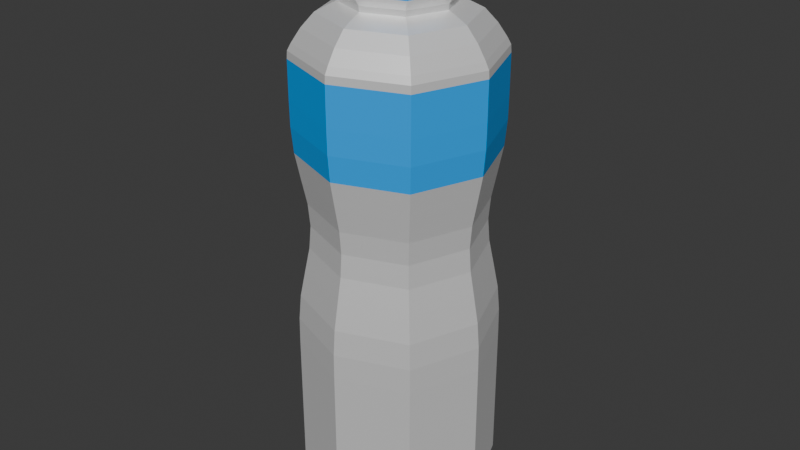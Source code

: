 # Source: bottle.blend  (saved by Blender 4.0.36; exported with 4.5.12 LTS)
import bpy
from mathutils import Matrix  # noqa: F401  (used for matrix-valued properties, if any)

bpy.ops.wm.read_factory_settings(use_empty=True)
scene = bpy.context.scene
scene.name = 'Scene'

# ---- collections
col_collection = bpy.data.collections.new('Collection'); scene.collection.children.link(col_collection)

# ---- materials (node trees are filled in below, after node groups)
mat_bottle_base = bpy.data.materials.new('Bottle Base')
mat_bottle_base.use_transparent_shadow = False
mat_bottle__cup = bpy.data.materials.new('Bottle  Cup')
mat_bottle__cup.use_transparent_shadow = False

# ---- material node trees
mat_bottle_base.use_nodes = True; mat_bottle_base.node_tree.nodes.clear()
_N = mat_bottle_base.node_tree.nodes; _L = mat_bottle_base.node_tree.links
n0 = _N.new('ShaderNodeBsdfPrincipled'); n0.name = 'Principled BSDF'; n0.location = (10, 300)
n0.inputs[0].default_value = (1.0, 1.0, 1.0, 1.0)
n0.inputs[1].default_value = 0.4783
n0.inputs[2].default_value = 0.4348
n0.inputs[3].default_value = 1.0
n1 = _N.new('ShaderNodeOutputMaterial'); n1.name = 'Material Output'; n1.location = (300, 300)
_L.new(n0.outputs[0], n1.inputs[0])
n1.is_active_output = True
mat_bottle__cup.use_nodes = True; mat_bottle__cup.node_tree.nodes.clear()
_N = mat_bottle__cup.node_tree.nodes; _L = mat_bottle__cup.node_tree.links
n0 = _N.new('ShaderNodeBsdfPrincipled'); n0.name = 'Principled BSDF'; n0.location = (10, 300)
n0.inputs[0].default_value = (0.0, 0.3913, 1.0, 1.0)
n0.inputs[3].default_value = 1.45
n1 = _N.new('ShaderNodeOutputMaterial'); n1.name = 'Material Output'; n1.location = (300, 300)
_L.new(n0.outputs[0], n1.inputs[0])
n1.is_active_output = True

# ---- world
world_world = bpy.data.worlds.new('World'); scene.world = world_world
world_world.use_nodes = True; world_world.node_tree.nodes.clear()
_N = world_world.node_tree.nodes; _L = world_world.node_tree.links
n0 = _N.new('ShaderNodeOutputWorld'); n0.name = 'World Output'; n0.location = (300, 300)
n1 = _N.new('ShaderNodeBackground'); n1.name = 'Background'; n1.location = (10, 300)
n1.inputs[0].default_value = (0.05088, 0.05088, 0.05088, 1.0)
_L.new(n1.outputs[0], n0.inputs[0])
n0.is_active_output = True
world_world.color = (0.05088, 0.05088, 0.05088)
world_world.use_sun_shadow = False
world_world.sun_shadow_jitter_overblur = 0.0

# ---- meshes
me_cube_001 = bpy.data.meshes.new('Cube.001')
me_cube_001.from_pydata([(-0.5, -0.5, -2.18), (-0.6667, -0.6667, 2.167), (-0.5, 0.5, -2.18), (-0.6667, 0.6667, 2.167), (0.5, -0.5, -2.18), (0.6667, -0.6667, 2.167), (0.5, 0.5, -2.18), (0.6667, 0.6667, 2.167), (-0.6667, -0.6667, -1.967), (-0.6667, 0.6667, -1.967), (0.6667, 0.6667, -1.967), (0.6667, -0.6667, -1.967), (-0.3661, -0.3661, 2.649), (-0.3661, 0.3661, 2.649), (0.3661, 0.3661, 2.649), (0.3661, -0.3661, 2.649), (-0.4983, -0.4983, 2.559), (-0.4983, 0.4983, 2.559), (0.4983, 0.4983, 2.559), (0.4983, -0.4983, 2.559), (-0.3943, -0.3943, 2.755), (-0.3943, 0.3943, 2.755), (0.3943, 0.3943, 2.755), (0.3943, -0.3943, 2.755), (-0.3066, -0.3066, 3.372), (-0.3066, 0.3066, 3.372), (0.3066, 0.3066, 3.372), (0.3066, -0.3066, 3.372), (0.4088, 0.4088, 3.273), (0.4088, -0.4088, 3.273), (-0.4088, -0.4088, 3.273), (-0.4088, 0.4088, 3.273), (0.4088, -0.4088, 2.88), (-0.4088, 0.4088, 2.88), (0.4088, 0.4088, 2.88), (-0.4088, -0.4088, 2.88), (-0.6389, 0.6389, 2.303), (0.6389, 0.6389, 2.303), (0.6389, -0.6389, 2.303), (-0.6389, -0.6389, 2.303), (-0.6667, -0.6667, 1.795), (-0.6667, -0.6667, -1.555), (-0.6494, -0.6494, 1.315), (-0.5803, -0.5803, 0.8223), (-0.5803, -0.5803, 0.379), (-0.6494, -0.6494, -0.1141), (-0.6667, -0.6667, -0.601), (-0.6667, -0.6667, -1.082), (-0.6667, 0.6667, -1.555), (-0.6667, 0.6667, 1.795), (-0.6667, 0.6667, -1.082), (-0.6667, 0.6667, -0.601), (-0.6494, 0.6494, -0.1141), (-0.5803, 0.5803, 0.379), (-0.5803, 0.5803, 0.8223), (-0.6494, 0.6494, 1.315), (0.6667, 0.6667, -1.555), (0.6667, 0.6667, 1.795), (0.6667, 0.6667, -1.082), (0.6667, 0.6667, -0.601), (0.6494, 0.6494, -0.1141), (0.5803, 0.5803, 0.379), (0.5803, 0.5803, 0.8223), (0.6494, 0.6494, 1.315), (0.6667, -0.6667, -1.555), (0.6667, -0.6667, 1.795), (0.6667, -0.6667, -1.082), (0.6667, -0.6667, -0.601), (0.6494, -0.6494, -0.1141), (0.5803, -0.5803, 0.379), (0.5803, -0.5803, 0.8223), (0.6494, -0.6494, 1.315), (-0.6096, -9.313e-10, -2.193), (-0.9167, 0.0, 2.167), (-0.6381, 0.6381, -2.108), (1.863e-09, 0.6096, -2.193), (-2.375e-08, 0.9167, 2.167), (0.6381, 0.6381, -2.108), (0.6096, -1.863e-09, -2.193), (0.9167, 2.375e-08, 2.167), (0.6381, -0.6381, -2.108), (-3.725e-09, -0.6096, -2.193), (0.0, -0.9167, 2.167), (-0.6381, -0.6381, -2.108), (0.0, -0.9167, -1.967), (0.9167, 2.375e-08, -1.967), (0.0, 0.9167, -1.967), (-0.9167, 0.0, -1.967), (-0.6852, -9.313e-10, 2.559), (-3.725e-09, 0.6852, 2.559), (0.6852, 3.725e-09, 2.559), (0.0, -0.6852, 2.559), (-0.5798, 0.5798, 2.431), (0.6632, 0.6632, 2.238), (0.6632, -0.6632, 2.238), (-0.5798, -0.5798, 2.431), (-0.5034, 0.0, 2.649), (-1.863e-09, 0.5034, 2.649), (0.5034, -6.054e-09, 2.649), (0.0, -0.5034, 2.649), (-0.4164, -0.4164, 2.618), (-0.4164, 0.4164, 2.618), (0.4164, 0.4164, 2.618), (0.4164, -0.4164, 2.618), (-0.5422, 9.779e-09, 2.755), (9.779e-09, 0.5422, 2.755), (0.5422, -9.779e-09, 2.755), (-9.779e-09, -0.5422, 2.755), (0.369, 0.369, 2.702), (0.369, -0.369, 2.702), (-0.369, -0.369, 2.702), (-0.369, 0.369, 2.702), (-0.3738, -2.328e-09, 3.372), (9.313e-10, 0.3738, 3.372), (0.3738, 4.657e-10, 3.372), (1.397e-09, -0.3738, 3.372), (0.3913, 0.3913, 3.359), (0.407, -0.407, 2.791), (-0.3913, -0.3913, 3.359), (-0.407, 0.407, 2.791), (0.4088, 0.4088, 3.077), (0.3913, -0.3913, 3.359), (-0.4088, -0.4088, 3.077), (-0.3913, 0.3913, 3.359), (3.725e-09, 0.5621, 3.273), (-3.725e-09, -0.5621, 3.273), (-0.5621, 0.0, 3.273), (0.5621, 0.0, 3.273), (0.4088, -0.4088, 3.077), (-0.4088, 0.4088, 3.077), (0.407, 0.407, 2.791), (-0.407, -0.407, 2.791), (0.5621, 5.122e-09, 2.88), (-0.5621, -5.122e-09, 2.88), (5.122e-09, -0.5621, 2.88), (-5.122e-09, 0.5621, 2.88), (-0.6632, 0.6632, 2.238), (0.5798, 0.5798, 2.431), (0.5798, -0.5798, 2.431), (-0.6632, -0.6632, 2.238), (-1.49e-08, -0.8785, 2.303), (-0.8785, 9.313e-10, 2.303), (0.8785, 0.0, 2.303), (0.0, 0.8785, 2.303), (0.6645, -0.6645, 1.56), (0.0, -0.9167, 1.795), (-0.6645, -0.6645, 1.56), (0.0, -0.8929, 1.315), (0.6149, -0.6149, 1.064), (-0.6149, -0.6149, 1.064), (0.0, -0.798, 0.8223), (0.5674, -0.5674, 0.6006), (-0.5674, -0.5674, 0.6006), (-2.794e-09, -0.798, 0.379), (0.6149, -0.6149, 0.1371), (-0.6149, -0.6149, 0.1371), (0.0, -0.8929, -0.1141), (0.6645, -0.6645, -0.3599), (-0.6645, -0.6645, -0.3599), (0.0, -0.9167, -0.601), (0.6667, -0.6667, -0.8413), (-0.6667, -0.6667, -0.8413), (0.0, -0.9167, -1.082), (0.6667, -0.6667, -1.321), (-0.6667, -0.6667, -1.321), (0.0, -0.9167, -1.555), (0.6645, 0.6645, 1.56), (0.9167, 2.375e-08, 1.795), (0.8929, 2.794e-09, 1.315), (0.6149, 0.6149, 1.064), (0.798, 1.024e-08, 0.8223), (0.5674, 0.5674, 0.6006), (0.798, 8.848e-09, 0.379), (0.6149, 0.6149, 0.1371), (0.8929, 8.848e-09, -0.1141), (0.6645, 0.6645, -0.3599), (0.9167, 8.848e-09, -0.601), (0.6667, 0.6667, -0.8413), (0.9167, 8.848e-09, -1.082), (0.6667, 0.6667, -1.321), (0.9167, 2.375e-08, -1.555), (-0.6645, 0.6645, 1.56), (-2.375e-08, 0.9167, 1.795), (-2.794e-09, 0.8929, 1.315), (-0.6149, 0.6149, 1.064), (-1.024e-08, 0.798, 0.8223), (-0.5674, 0.5674, 0.6006), (-8.848e-09, 0.798, 0.379), (-0.6149, 0.6149, 0.1371), (-8.848e-09, 0.8929, -0.1141), (-0.6645, 0.6645, -0.3599), (-8.848e-09, 0.9167, -0.601), (-0.6667, 0.6667, -0.8413), (-8.848e-09, 0.9167, -1.082), (-0.6667, 0.6667, -1.321), (-2.375e-08, 0.9167, -1.555), (-0.9167, 0.0, 1.795), (-0.8929, 0.0, 1.315), (-0.798, 7.451e-09, 0.8223), (-0.798, 0.0, 0.379), (-0.8929, 0.0, -0.1141), (-0.9167, 0.0, -0.601), (-0.9167, 0.0, -1.082), (-0.9167, 0.0, -1.555), (0.6667, -0.6667, 2.011), (-0.6667, -0.6667, 2.011), (-0.6667, -0.6667, -1.776), (-0.6667, 0.6667, -1.776), (-0.6667, 0.6667, 2.011), (0.6667, -0.6667, -1.776), (0.6667, 0.6667, -1.776), (0.6667, 0.6667, 2.011), (0.0, -0.9167, -1.776), (0.9167, -1.688e-09, -1.776), (-0.9167, 0.0, -1.776), (4.657e-09, 1.304e-08, -2.22), (0.0, 0.7972, 2.431), (3.725e-09, -0.8781, -2.109), (0.8781, 7.451e-09, -2.109), (-7.451e-09, 0.8781, -2.109), (-0.8781, -7.451e-09, -2.109), (1.688e-09, 0.9167, -1.776), (0.9167, -1.688e-09, 2.011), (1.688e-09, 0.9167, 2.011), (-0.9167, 0.0, 2.011), (0.5074, 6.694e-09, 2.702), (0.7972, 0.0, 2.431), (-0.7972, 3.725e-09, 2.431), (-3.725e-09, -0.7972, 2.431), (-0.5725, 9.313e-10, 2.618), (0.0, 0.5725, 2.618), (0.5725, -1.863e-09, 2.618), (-1.863e-09, -0.5725, 2.618), (0.5384, -1.863e-09, 3.359), (-0.5074, -6.694e-09, 2.702), (6.694e-09, -0.5074, 2.702), (-6.694e-09, 0.5074, 2.702), (-3.26e-09, 6.519e-09, 3.372), (-0.5384, 1.863e-09, 3.359), (-4.657e-10, -0.5384, 3.359), (4.657e-10, 0.5384, 3.359), (-6.694e-09, 0.5621, 3.077), (6.694e-09, -0.5621, 3.077), (-0.5621, -6.694e-09, 3.077), (0.5621, 6.694e-09, 3.077), (0.5596, 6.694e-09, 2.791), (-0.5596, -6.694e-09, 2.791), (6.694e-09, -0.5596, 2.791), (-6.694e-09, 0.5596, 2.791), (-3.725e-09, -0.9119, 2.238), (-0.9119, 9.313e-10, 2.238), (0.9119, -5.501e-09, 2.238), (5.501e-09, 0.9119, 2.238), (0.0, -0.9137, 1.56), (0.0, -0.8454, 1.064), (-5.588e-09, -0.7802, 0.6006), (0.0, -0.8454, 0.1371), (0.0, -0.9137, -0.3599), (0.0, -0.9167, -0.8413), (0.0, -0.9167, -1.321), (0.9137, 5.937e-09, 1.56), (0.8454, 1.059e-08, 1.064), (0.7802, -4.482e-09, 0.6006), (0.8454, -9.139e-09, 0.1371), (0.9137, 5.763e-09, -0.3599), (0.9167, 5.763e-09, -0.8413), (0.9167, 5.763e-09, -1.321), (-5.937e-09, 0.9137, 1.56), (-1.059e-08, 0.8454, 1.064), (4.482e-09, 0.7802, 0.6006), (9.139e-09, 0.8454, 0.1371), (-5.763e-09, 0.9137, -0.3599), (-5.763e-09, 0.9167, -0.8413), (-5.763e-09, 0.9167, -1.321), (-0.9137, 0.0, 1.56), (-0.8454, 1.863e-09, 1.064), (-0.7802, 0.0, 0.6006), (-0.8454, 0.0, 0.1371), (-0.9137, 0.0, -0.3599), (-0.9167, 0.0, -0.8413), (-0.9167, 0.0, -1.321), (0.0, -0.9167, 2.011)], [], [(11, 209, 212, 84), (209, 64, 165, 212), (212, 165, 41, 206), (84, 212, 206, 8), (10, 210, 213, 85), (210, 56, 180, 213), (213, 180, 64, 209), (85, 213, 209, 11), (8, 206, 214, 87), (206, 41, 203, 214), (214, 203, 48, 207), (87, 214, 207, 9), (2, 75, 215, 72), (75, 6, 78, 215), (215, 78, 4, 81), (72, 215, 81, 0), (37, 143, 216, 137), (143, 36, 92, 216), (216, 92, 17, 89), (137, 216, 89, 18), (4, 80, 217, 81), (80, 11, 84, 217), (217, 84, 8, 83), (81, 217, 83, 0), (6, 77, 218, 78), (77, 10, 85, 218), (218, 85, 11, 80), (78, 218, 80, 4), (2, 74, 219, 75), (74, 9, 86, 219), (219, 86, 10, 77), (75, 219, 77, 6), (0, 83, 220, 72), (83, 8, 87, 220), (220, 87, 9, 74), (72, 220, 74, 2), (9, 207, 221, 86), (207, 48, 195, 221), (221, 195, 56, 210), (86, 221, 210, 10), (57, 211, 222, 167), (211, 7, 79, 222), (222, 79, 5, 204), (167, 222, 204, 65), (49, 208, 223, 182), (208, 3, 76, 223), (223, 76, 7, 211), (182, 223, 211, 57), (40, 205, 224, 196), (205, 1, 73, 224), (224, 73, 3, 208), (196, 224, 208, 49), (15, 98, 225, 109), (98, 14, 108, 225), (225, 108, 22, 106), (109, 225, 106, 23), (38, 142, 226, 138), (142, 37, 137, 226), (226, 137, 18, 90), (138, 226, 90, 19), (36, 141, 227, 92), (141, 39, 95, 227), (227, 95, 16, 88), (92, 227, 88, 17), (39, 140, 228, 95), (140, 38, 138, 228), (228, 138, 19, 91), (95, 228, 91, 16), (12, 96, 229, 100), (96, 13, 101, 229), (229, 101, 17, 88), (100, 229, 88, 16), (13, 97, 230, 101), (97, 14, 102, 230), (230, 102, 18, 89), (101, 230, 89, 17), (14, 98, 231, 102), (98, 15, 103, 231), (231, 103, 19, 90), (102, 231, 90, 18), (15, 99, 232, 103), (99, 12, 100, 232), (232, 100, 16, 91), (103, 232, 91, 19), (29, 127, 233, 121), (127, 28, 116, 233), (233, 116, 26, 114), (121, 233, 114, 27), (13, 96, 234, 111), (96, 12, 110, 234), (234, 110, 20, 104), (111, 234, 104, 21), (12, 99, 235, 110), (99, 15, 109, 235), (235, 109, 23, 107), (110, 235, 107, 20), (14, 97, 236, 108), (97, 13, 111, 236), (236, 111, 21, 105), (108, 236, 105, 22), (26, 113, 237, 114), (113, 25, 112, 237), (237, 112, 24, 115), (114, 237, 115, 27), (31, 126, 238, 123), (126, 30, 118, 238), (238, 118, 24, 112), (123, 238, 112, 25), (30, 125, 239, 118), (125, 29, 121, 239), (239, 121, 27, 115), (118, 239, 115, 24), (28, 124, 240, 116), (124, 31, 123, 240), (240, 123, 25, 113), (116, 240, 113, 26), (34, 135, 241, 120), (135, 33, 129, 241), (241, 129, 31, 124), (120, 241, 124, 28), (35, 134, 242, 122), (134, 32, 128, 242), (242, 128, 29, 125), (122, 242, 125, 30), (33, 133, 243, 129), (133, 35, 122, 243), (243, 122, 30, 126), (129, 243, 126, 31), (32, 132, 244, 128), (132, 34, 120, 244), (244, 120, 28, 127), (128, 244, 127, 29), (23, 106, 245, 117), (106, 22, 130, 245), (245, 130, 34, 132), (117, 245, 132, 32), (21, 104, 246, 119), (104, 20, 131, 246), (246, 131, 35, 133), (119, 246, 133, 33), (20, 107, 247, 131), (107, 23, 117, 247), (247, 117, 32, 134), (131, 247, 134, 35), (22, 105, 248, 130), (105, 21, 119, 248), (248, 119, 33, 135), (130, 248, 135, 34), (1, 82, 249, 139), (82, 5, 94, 249), (249, 94, 38, 140), (139, 249, 140, 39), (3, 73, 250, 136), (73, 1, 139, 250), (250, 139, 39, 141), (136, 250, 141, 36), (5, 79, 251, 94), (79, 7, 93, 251), (251, 93, 37, 142), (94, 251, 142, 38), (7, 76, 252, 93), (76, 3, 136, 252), (252, 136, 36, 143), (93, 252, 143, 37), (65, 145, 253, 144), (145, 40, 146, 253), (253, 146, 42, 147), (144, 253, 147, 71), (71, 147, 254, 148), (147, 42, 149, 254), (254, 149, 43, 150), (148, 254, 150, 70), (70, 150, 255, 151), (150, 43, 152, 255), (255, 152, 44, 153), (151, 255, 153, 69), (69, 153, 256, 154), (153, 44, 155, 256), (256, 155, 45, 156), (154, 256, 156, 68), (68, 156, 257, 157), (156, 45, 158, 257), (257, 158, 46, 159), (157, 257, 159, 67), (67, 159, 258, 160), (159, 46, 161, 258), (258, 161, 47, 162), (160, 258, 162, 66), (66, 162, 259, 163), (162, 47, 164, 259), (259, 164, 41, 165), (163, 259, 165, 64), (57, 167, 260, 166), (167, 65, 144, 260), (260, 144, 71, 168), (166, 260, 168, 63), (63, 168, 261, 169), (168, 71, 148, 261), (261, 148, 70, 170), (169, 261, 170, 62), (62, 170, 262, 171), (170, 70, 151, 262), (262, 151, 69, 172), (171, 262, 172, 61), (61, 172, 263, 173), (172, 69, 154, 263), (263, 154, 68, 174), (173, 263, 174, 60), (60, 174, 264, 175), (174, 68, 157, 264), (264, 157, 67, 176), (175, 264, 176, 59), (59, 176, 265, 177), (176, 67, 160, 265), (265, 160, 66, 178), (177, 265, 178, 58), (58, 178, 266, 179), (178, 66, 163, 266), (266, 163, 64, 180), (179, 266, 180, 56), (49, 182, 267, 181), (182, 57, 166, 267), (267, 166, 63, 183), (181, 267, 183, 55), (55, 183, 268, 184), (183, 63, 169, 268), (268, 169, 62, 185), (184, 268, 185, 54), (54, 185, 269, 186), (185, 62, 171, 269), (269, 171, 61, 187), (186, 269, 187, 53), (53, 187, 270, 188), (187, 61, 173, 270), (270, 173, 60, 189), (188, 270, 189, 52), (52, 189, 271, 190), (189, 60, 175, 271), (271, 175, 59, 191), (190, 271, 191, 51), (51, 191, 272, 192), (191, 59, 177, 272), (272, 177, 58, 193), (192, 272, 193, 50), (50, 193, 273, 194), (193, 58, 179, 273), (273, 179, 56, 195), (194, 273, 195, 48), (40, 196, 274, 146), (196, 49, 181, 274), (274, 181, 55, 197), (146, 274, 197, 42), (42, 197, 275, 149), (197, 55, 184, 275), (275, 184, 54, 198), (149, 275, 198, 43), (43, 198, 276, 152), (198, 54, 186, 276), (276, 186, 53, 199), (152, 276, 199, 44), (44, 199, 277, 155), (199, 53, 188, 277), (277, 188, 52, 200), (155, 277, 200, 45), (45, 200, 278, 158), (200, 52, 190, 278), (278, 190, 51, 201), (158, 278, 201, 46), (46, 201, 279, 161), (201, 51, 192, 279), (279, 192, 50, 202), (161, 279, 202, 47), (47, 202, 280, 164), (202, 50, 194, 280), (280, 194, 48, 203), (164, 280, 203, 41), (65, 204, 281, 145), (204, 5, 82, 281), (281, 82, 1, 205), (145, 281, 205, 40)])
me_cube_001.polygons.foreach_set('material_index', [0, 0, 0, 0, 0, 0, 0, 0, 0, 0, 0, 0, 0, 0, 0, 0, 0, 0, 0, 0, 0, 0, 0, 0, 0, 0, 0, 0, 0, 0, 0, 0, 0, 0, 0, 0, 0, 0, 0, 0, 2, 2, 2, 2, 2, 2, 2, 2, 2, 2, 2, 2, 0, 0, 0, 0, 0, 0, 0, 0, 0, 0, 0, 0, 0, 0, 0, 0, 0, 0, 0, 0, 0, 0, 0, 0, 0, 0, 0, 0, 0, 0, 0, 0, 2, 2, 2, 2, 0, 0, 0, 0, 0, 0, 0, 0, 0, 0, 0, 0, 2, 2, 2, 2, 2, 2, 2, 2, 2, 2, 2, 2, 2, 2, 2, 2, 2, 2, 2, 2, 2, 2, 2, 2, 2, 2, 2, 2, 2, 2, 2, 2, 0, 0, 2, 2, 0, 0, 2, 2, 0, 0, 2, 2, 0, 0, 2, 2, 0, 0, 0, 0, 0, 0, 0, 0, 0, 0, 0, 0, 0, 0, 0, 0, 2, 2, 2, 2, 0, 0, 0, 0, 0, 0, 0, 0, 0, 0, 0, 0, 0, 0, 0, 0, 0, 0, 0, 0, 0, 0, 0, 0, 2, 2, 2, 2, 0, 0, 0, 0, 0, 0, 0, 0, 0, 0, 0, 0, 0, 0, 0, 0, 0, 0, 0, 0, 0, 0, 0, 0, 2, 2, 2, 2, 0, 0, 0, 0, 0, 0, 0, 0, 0, 0, 0, 0, 0, 0, 0, 0, 0, 0, 0, 0, 0, 0, 0, 0, 2, 2, 2, 2, 0, 0, 0, 0, 0, 0, 0, 0, 0, 0, 0, 0, 0, 0, 0, 0, 0, 0, 0, 0, 0, 0, 0, 0, 2, 2, 2, 2])
_uv = me_cube_001.uv_layers.new(name='UVMap')
_uv.uv.foreach_set('vector', [0.3902, 0.75, 0.4009, 0.75, 0.4008, 0.875, 0.3901, 0.875, 0.4009, 0.75, 0.4132, 0.75, 0.4132, 0.875, 0.4008, 0.875, 0.4008, 0.875, 0.4132, 0.875, 0.4128, 1.0, 0.4006, 1.0, 0.3901, 0.875, 0.4008, 0.875, 0.4006, 1.0, 0.3884, 1.0, 0.3902, 0.5, 0.4009, 0.5, 0.4009, 0.625, 0.3902, 0.625, 0.4009, 0.5, 0.4132, 0.5, 0.4132, 0.625, 0.4009, 0.625, 0.4009, 0.625, 0.4132, 0.625, 0.4132, 0.75, 0.4009, 0.75, 0.3902, 0.625, 0.4009, 0.625, 0.4009, 0.75, 0.3902, 0.75, 0.3884, 0.0, 0.4006, 0.0, 0.4008, 0.125, 0.3901, 0.125, 0.4006, 0.0, 0.4128, 0.0, 0.4132, 0.125, 0.4008, 0.125, 0.4008, 0.125, 0.4132, 0.125, 0.4132, 0.25, 0.4009, 0.25, 0.3901, 0.125, 0.4008, 0.125, 0.4009, 0.25, 0.3902, 0.25, 0.125, 0.5, 0.25, 0.5, 0.2467, 0.625, 0.125, 0.625, 0.25, 0.5, 0.375, 0.5, 0.3421, 0.625, 0.2467, 0.625, 0.2467, 0.625, 0.3421, 0.625, 0.375, 0.75, 0.25, 0.75, 0.125, 0.625, 0.2467, 0.625, 0.25, 0.75, 0.125, 0.75, 0.625, 0.5, 0.625, 0.375, 0.625, 0.375, 0.6252, 0.5, 0.625, 0.375, 0.625, 0.25, 0.625, 0.25, 0.625, 0.375, 0.625, 0.375, 0.625, 0.25, 0.625, 0.25, 0.625, 0.375, 0.6252, 0.5, 0.625, 0.375, 0.625, 0.375, 0.625, 0.5, 0.375, 0.75, 0.3811, 0.75, 0.3819, 0.875, 0.375, 0.875, 0.3811, 0.75, 0.3902, 0.75, 0.3901, 0.875, 0.3819, 0.875, 0.3819, 0.875, 0.3901, 0.875, 0.3884, 1.0, 0.3817, 1.0, 0.375, 0.875, 0.3819, 0.875, 0.3817, 1.0, 0.375, 1.0, 0.375, 0.5, 0.3811, 0.5, 0.3786, 0.625, 0.3421, 0.625, 0.3811, 0.5, 0.3902, 0.5, 0.3902, 0.625, 0.3786, 0.625, 0.3786, 0.625, 0.3902, 0.625, 0.3902, 0.75, 0.3811, 0.75, 0.3421, 0.625, 0.3786, 0.625, 0.3811, 0.75, 0.375, 0.75, 0.375, 0.25, 0.3819, 0.25, 0.3819, 0.375, 0.375, 0.375, 0.3819, 0.25, 0.3902, 0.25, 0.3902, 0.375, 0.3819, 0.375, 0.3819, 0.375, 0.3902, 0.375, 0.3902, 0.5, 0.3811, 0.5, 0.375, 0.375, 0.3819, 0.375, 0.3811, 0.5, 0.375, 0.5, 0.375, 0.0, 0.3817, 0.0, 0.3819, 0.125, 0.375, 0.125, 0.3817, 0.0, 0.3884, 0.0, 0.3901, 0.125, 0.3819, 0.125, 0.3819, 0.125, 0.3901, 0.125, 0.3902, 0.25, 0.3819, 0.25, 0.375, 0.125, 0.3819, 0.125, 0.3819, 0.25, 0.375, 0.25, 0.3902, 0.25, 0.4009, 0.25, 0.4009, 0.375, 0.3902, 0.375, 0.4009, 0.25, 0.4132, 0.25, 0.4132, 0.375, 0.4009, 0.375, 0.4009, 0.375, 0.4132, 0.375, 0.4132, 0.5, 0.4009, 0.5, 0.3902, 0.375, 0.4009, 0.375, 0.4009, 0.5, 0.3902, 0.5, 0.6002, 0.5, 0.6122, 0.5, 0.6122, 0.625, 0.6002, 0.625, 0.6122, 0.5, 0.6209, 0.5, 0.6209, 0.625, 0.6122, 0.625, 0.6122, 0.625, 0.6209, 0.625, 0.6209, 0.75, 0.6122, 0.75, 0.6002, 0.625, 0.6122, 0.625, 0.6122, 0.75, 0.6002, 0.75, 0.6002, 0.25, 0.6122, 0.25, 0.6122, 0.375, 0.6002, 0.375, 0.6122, 0.25, 0.6209, 0.25, 0.6209, 0.375, 0.6122, 0.375, 0.6122, 0.375, 0.6209, 0.375, 0.6209, 0.5, 0.6122, 0.5, 0.6002, 0.375, 0.6122, 0.375, 0.6122, 0.5, 0.6002, 0.5, 0.6006, 0.0, 0.6128, 0.0, 0.6123, 0.125, 0.6002, 0.125, 0.6128, 0.0, 0.625, 0.0, 0.6213, 0.125, 0.6123, 0.125, 0.6123, 0.125, 0.6213, 0.125, 0.6209, 0.25, 0.6122, 0.25, 0.6002, 0.125, 0.6123, 0.125, 0.6122, 0.25, 0.6002, 0.25, 0.7026, 0.6724, 0.6848, 0.625, 0.6934, 0.625, 0.7089, 0.6661, 0.6848, 0.625, 0.7026, 0.5776, 0.7089, 0.5839, 0.6934, 0.625, 0.6934, 0.625, 0.7089, 0.5839, 0.7098, 0.5848, 0.6947, 0.625, 0.7089, 0.6661, 0.6934, 0.625, 0.6947, 0.625, 0.7098, 0.6652, 0.625, 0.75, 0.625, 0.625, 0.6259, 0.625, 0.6252, 0.75, 0.625, 0.625, 0.625, 0.5, 0.6252, 0.5, 0.6259, 0.625, 0.6259, 0.625, 0.6252, 0.5, 0.625, 0.5, 0.6353, 0.625, 0.6252, 0.75, 0.6259, 0.625, 0.6353, 0.625, 0.625, 0.75, 0.625, 0.25, 0.625, 0.125, 0.625, 0.125, 0.625, 0.25, 0.625, 0.125, 0.625, 0.0, 0.625, 0.0, 0.625, 0.125, 0.625, 0.125, 0.625, 0.0, 0.625, 0.0, 0.625, 0.125, 0.625, 0.25, 0.625, 0.125, 0.625, 0.125, 0.625, 0.25, 0.625, 1.0, 0.625, 0.875, 0.625, 0.875, 0.625, 1.0, 0.625, 0.875, 0.625, 0.75, 0.6252, 0.75, 0.625, 0.875, 0.625, 0.875, 0.6252, 0.75, 0.625, 0.75, 0.625, 0.875, 0.625, 1.0, 0.625, 0.875, 0.625, 0.875, 0.625, 1.0, 0.7974, 0.6724, 0.8152, 0.625, 0.8379, 0.625, 0.8162, 0.6912, 0.8152, 0.625, 0.7974, 0.5776, 0.8162, 0.5588, 0.8379, 0.625, 0.8379, 0.625, 0.8162, 0.5588, 0.875, 0.5, 0.875, 0.625, 0.8162, 0.6912, 0.8379, 0.625, 0.875, 0.625, 0.875, 0.75, 0.7974, 0.5776, 0.75, 0.5598, 0.75, 0.5371, 0.8162, 0.5588, 0.75, 0.5598, 0.7026, 0.5776, 0.6841, 0.5588, 0.75, 0.5371, 0.75, 0.5371, 0.6841, 0.5588, 0.625, 0.5, 0.75, 0.5, 0.8162, 0.5588, 0.75, 0.5371, 0.75, 0.5, 0.875, 0.5, 0.7026, 0.5776, 0.6848, 0.625, 0.663, 0.625, 0.6841, 0.5588, 0.6848, 0.625, 0.7026, 0.6724, 0.6841, 0.6912, 0.663, 0.625, 0.663, 0.625, 0.6841, 0.6912, 0.625, 0.75, 0.6353, 0.625, 0.6841, 0.5588, 0.663, 0.625, 0.6353, 0.625, 0.625, 0.5, 0.7026, 0.6724, 0.75, 0.6902, 0.75, 0.7129, 0.6841, 0.6912, 0.75, 0.6902, 0.7974, 0.6724, 0.8162, 0.6912, 0.75, 0.7129, 0.75, 0.7129, 0.8162, 0.6912, 0.875, 0.75, 0.75, 0.75, 0.6841, 0.6912, 0.75, 0.7129, 0.75, 0.75, 0.625, 0.75, 0.7098, 0.6652, 0.6947, 0.625, 0.697, 0.625, 0.7115, 0.6635, 0.6947, 0.625, 0.7098, 0.5848, 0.7115, 0.5865, 0.697, 0.625, 0.697, 0.625, 0.7115, 0.5865, 0.7198, 0.5948, 0.7132, 0.625, 0.7115, 0.6635, 0.697, 0.625, 0.7132, 0.625, 0.7198, 0.6552, 0.7974, 0.5776, 0.8152, 0.625, 0.8066, 0.625, 0.7911, 0.5839, 0.8152, 0.625, 0.7974, 0.6724, 0.7911, 0.6661, 0.8066, 0.625, 0.8066, 0.625, 0.7911, 0.6661, 0.7902, 0.6652, 0.8053, 0.625, 0.7911, 0.5839, 0.8066, 0.625, 0.8053, 0.625, 0.7902, 0.5848, 0.7974, 0.6724, 0.75, 0.6902, 0.75, 0.6816, 0.7911, 0.6661, 0.75, 0.6902, 0.7026, 0.6724, 0.7089, 0.6661, 0.75, 0.6816, 0.75, 0.6816, 0.7089, 0.6661, 0.7098, 0.6652, 0.75, 0.6803, 0.7911, 0.6661, 0.75, 0.6816, 0.75, 0.6803, 0.7902, 0.6652, 0.7026, 0.5776, 0.75, 0.5598, 0.75, 0.5684, 0.7089, 0.5839, 0.75, 0.5598, 0.7974, 0.5776, 0.7911, 0.5839, 0.75, 0.5684, 0.75, 0.5684, 0.7911, 0.5839, 0.7902, 0.5848, 0.75, 0.5697, 0.7089, 0.5839, 0.75, 0.5684, 0.75, 0.5697, 0.7098, 0.5848, 0.7198, 0.5948, 0.75, 0.5882, 0.75, 0.625, 0.7132, 0.625, 0.75, 0.5882, 0.7802, 0.5948, 0.7868, 0.625, 0.75, 0.625, 0.75, 0.625, 0.7868, 0.625, 0.7802, 0.6552, 0.75, 0.6618, 0.7132, 0.625, 0.75, 0.625, 0.75, 0.6618, 0.7198, 0.6552, 0.7902, 0.5848, 0.8053, 0.625, 0.803, 0.625, 0.7885, 0.5865, 0.8053, 0.625, 0.7902, 0.6652, 0.7885, 0.6635, 0.803, 0.625, 0.803, 0.625, 0.7885, 0.6635, 0.7802, 0.6552, 0.7868, 0.625, 0.7885, 0.5865, 0.803, 0.625, 0.7868, 0.625, 0.7802, 0.5948, 0.7902, 0.6652, 0.75, 0.6803, 0.75, 0.678, 0.7885, 0.6635, 0.75, 0.6803, 0.7098, 0.6652, 0.7115, 0.6635, 0.75, 0.678, 0.75, 0.678, 0.7115, 0.6635, 0.7198, 0.6552, 0.75, 0.6618, 0.7885, 0.6635, 0.75, 0.678, 0.75, 0.6618, 0.7802, 0.6552, 0.7098, 0.5848, 0.75, 0.5697, 0.75, 0.572, 0.7115, 0.5865, 0.75, 0.5697, 0.7902, 0.5848, 0.7885, 0.5865, 0.75, 0.572, 0.75, 0.572, 0.7885, 0.5865, 0.7802, 0.5948, 0.75, 0.5882, 0.7115, 0.5865, 0.75, 0.572, 0.75, 0.5882, 0.7198, 0.5948, 0.7098, 0.5848, 0.75, 0.5697, 0.75, 0.5697, 0.7098, 0.5848, 0.75, 0.5697, 0.7902, 0.5848, 0.7902, 0.5848, 0.75, 0.5697, 0.75, 0.5697, 0.7902, 0.5848, 0.7902, 0.5848, 0.75, 0.5697, 0.7098, 0.5848, 0.75, 0.5697, 0.75, 0.5697, 0.7098, 0.5848, 0.7902, 0.6652, 0.75, 0.6803, 0.75, 0.6803, 0.7902, 0.6652, 0.75, 0.6803, 0.7098, 0.6652, 0.7098, 0.6652, 0.75, 0.6803, 0.75, 0.6803, 0.7098, 0.6652, 0.7098, 0.6652, 0.75, 0.6803, 0.7902, 0.6652, 0.75, 0.6803, 0.75, 0.6803, 0.7902, 0.6652, 0.7902, 0.5848, 0.8053, 0.625, 0.8053, 0.625, 0.7902, 0.5848, 0.8053, 0.625, 0.7902, 0.6652, 0.7902, 0.6652, 0.8053, 0.625, 0.8053, 0.625, 0.7902, 0.6652, 0.7902, 0.6652, 0.8053, 0.625, 0.7902, 0.5848, 0.8053, 0.625, 0.8053, 0.625, 0.7902, 0.5848, 0.7098, 0.6652, 0.6947, 0.625, 0.6947, 0.625, 0.7098, 0.6652, 0.6947, 0.625, 0.7098, 0.5848, 0.7098, 0.5848, 0.6947, 0.625, 0.6947, 0.625, 0.7098, 0.5848, 0.7098, 0.5848, 0.6947, 0.625, 0.7098, 0.6652, 0.6947, 0.625, 0.6947, 0.625, 0.7098, 0.6652, 0.7098, 0.6652, 0.6947, 0.625, 0.6947, 0.625, 0.7098, 0.6652, 0.6947, 0.625, 0.7098, 0.5848, 0.7098, 0.5848, 0.6947, 0.625, 0.6947, 0.625, 0.7098, 0.5848, 0.7098, 0.5848, 0.6947, 0.625, 0.7098, 0.6652, 0.6947, 0.625, 0.6947, 0.625, 0.7098, 0.6652, 0.7902, 0.5848, 0.8053, 0.625, 0.8053, 0.625, 0.7902, 0.5848, 0.8053, 0.625, 0.7902, 0.6652, 0.7902, 0.6652, 0.8053, 0.625, 0.8053, 0.625, 0.7902, 0.6652, 0.7902, 0.6652, 0.8053, 0.625, 0.7902, 0.5848, 0.8053, 0.625, 0.8053, 0.625, 0.7902, 0.5848, 0.7902, 0.6652, 0.75, 0.6803, 0.75, 0.6803, 0.7902, 0.6652, 0.75, 0.6803, 0.7098, 0.6652, 0.7098, 0.6652, 0.75, 0.6803, 0.75, 0.6803, 0.7098, 0.6652, 0.7098, 0.6652, 0.75, 0.6803, 0.7902, 0.6652, 0.75, 0.6803, 0.75, 0.6803, 0.7902, 0.6652, 0.7098, 0.5848, 0.75, 0.5697, 0.75, 0.5697, 0.7098, 0.5848, 0.75, 0.5697, 0.7902, 0.5848, 0.7902, 0.5848, 0.75, 0.5697, 0.75, 0.5697, 0.7902, 0.5848, 0.7902, 0.5848, 0.75, 0.5697, 0.7098, 0.5848, 0.75, 0.5697, 0.75, 0.5697, 0.7098, 0.5848, 0.625, 1.0, 0.6213, 0.875, 0.6246, 0.875, 0.625, 1.0, 0.6213, 0.875, 0.6209, 0.75, 0.6245, 0.75, 0.6246, 0.875, 0.6246, 0.875, 0.6245, 0.75, 0.625, 0.75, 0.625, 0.875, 0.625, 1.0, 0.6246, 0.875, 0.625, 0.875, 0.625, 1.0, 0.6209, 0.25, 0.6213, 0.125, 0.6246, 0.125, 0.6245, 0.25, 0.6213, 0.125, 0.625, 0.0, 0.625, 0.0, 0.6246, 0.125, 0.6246, 0.125, 0.625, 0.0, 0.625, 0.0, 0.625, 0.125, 0.6245, 0.25, 0.6246, 0.125, 0.625, 0.125, 0.625, 0.25, 0.6209, 0.75, 0.6209, 0.625, 0.6245, 0.625, 0.6245, 0.75, 0.6209, 0.625, 0.6209, 0.5, 0.6245, 0.5, 0.6245, 0.625, 0.6245, 0.625, 0.6245, 0.5, 0.625, 0.5, 0.625, 0.625, 0.6245, 0.75, 0.6245, 0.625, 0.625, 0.625, 0.625, 0.75, 0.6209, 0.5, 0.6209, 0.375, 0.6245, 0.375, 0.6245, 0.5, 0.6209, 0.375, 0.6209, 0.25, 0.6245, 0.25, 0.6245, 0.375, 0.6245, 0.375, 0.6245, 0.25, 0.625, 0.25, 0.625, 0.375, 0.6245, 0.5, 0.6245, 0.375, 0.625, 0.375, 0.625, 0.5, 0.6002, 0.75, 0.6002, 0.875, 0.5871, 0.875, 0.5871, 0.75, 0.6002, 0.875, 0.6006, 1.0, 0.5872, 1.0, 0.5871, 0.875, 0.5871, 0.875, 0.5872, 1.0, 0.5738, 1.0, 0.5738, 0.875, 0.5871, 0.75, 0.5871, 0.875, 0.5738, 0.875, 0.5738, 0.75, 0.5738, 0.75, 0.5738, 0.875, 0.5604, 0.875, 0.5604, 0.75, 0.5738, 0.875, 0.5738, 1.0, 0.5604, 1.0, 0.5604, 0.875, 0.5604, 0.875, 0.5604, 1.0, 0.5469, 1.0, 0.5469, 0.875, 0.5604, 0.75, 0.5604, 0.875, 0.5469, 0.875, 0.5469, 0.75, 0.5469, 0.75, 0.5469, 0.875, 0.5335, 0.875, 0.5335, 0.75, 0.5469, 0.875, 0.5469, 1.0, 0.5335, 1.0, 0.5335, 0.875, 0.5335, 0.875, 0.5335, 1.0, 0.5201, 1.0, 0.5201, 0.875, 0.5335, 0.75, 0.5335, 0.875, 0.5201, 0.875, 0.5201, 0.75, 0.5201, 0.75, 0.5201, 0.875, 0.5067, 0.875, 0.5067, 0.75, 0.5201, 0.875, 0.5201, 1.0, 0.5067, 1.0, 0.5067, 0.875, 0.5067, 0.875, 0.5067, 1.0, 0.4933, 1.0, 0.4933, 0.875, 0.5067, 0.75, 0.5067, 0.875, 0.4933, 0.875, 0.4933, 0.75, 0.4933, 0.75, 0.4933, 0.875, 0.4799, 0.875, 0.4799, 0.75, 0.4933, 0.875, 0.4933, 1.0, 0.4799, 1.0, 0.4799, 0.875, 0.4799, 0.875, 0.4799, 1.0, 0.4665, 1.0, 0.4665, 0.875, 0.4799, 0.75, 0.4799, 0.875, 0.4665, 0.875, 0.4665, 0.75, 0.4665, 0.75, 0.4665, 0.875, 0.453, 0.875, 0.453, 0.75, 0.4665, 0.875, 0.4665, 1.0, 0.453, 1.0, 0.453, 0.875, 0.453, 0.875, 0.453, 1.0, 0.4396, 1.0, 0.4396, 0.875, 0.453, 0.75, 0.453, 0.875, 0.4396, 0.875, 0.4396, 0.75, 0.4396, 0.75, 0.4396, 0.875, 0.4263, 0.875, 0.4263, 0.75, 0.4396, 0.875, 0.4396, 1.0, 0.4262, 1.0, 0.4263, 0.875, 0.4263, 0.875, 0.4262, 1.0, 0.4128, 1.0, 0.4132, 0.875, 0.4263, 0.75, 0.4263, 0.875, 0.4132, 0.875, 0.4132, 0.75, 0.6002, 0.5, 0.6002, 0.625, 0.5871, 0.625, 0.5871, 0.5, 0.6002, 0.625, 0.6002, 0.75, 0.5871, 0.75, 0.5871, 0.625, 0.5871, 0.625, 0.5871, 0.75, 0.5738, 0.75, 0.5738, 0.625, 0.5871, 0.5, 0.5871, 0.625, 0.5738, 0.625, 0.5738, 0.5, 0.5738, 0.5, 0.5738, 0.625, 0.5604, 0.625, 0.5604, 0.5, 0.5738, 0.625, 0.5738, 0.75, 0.5604, 0.75, 0.5604, 0.625, 0.5604, 0.625, 0.5604, 0.75, 0.5469, 0.75, 0.5469, 0.625, 0.5604, 0.5, 0.5604, 0.625, 0.5469, 0.625, 0.5469, 0.5, 0.5469, 0.5, 0.5469, 0.625, 0.5335, 0.625, 0.5335, 0.5, 0.5469, 0.625, 0.5469, 0.75, 0.5335, 0.75, 0.5335, 0.625, 0.5335, 0.625, 0.5335, 0.75, 0.5201, 0.75, 0.5201, 0.625, 0.5335, 0.5, 0.5335, 0.625, 0.5201, 0.625, 0.5201, 0.5, 0.5201, 0.5, 0.5201, 0.625, 0.5067, 0.625, 0.5067, 0.5, 0.5201, 0.625, 0.5201, 0.75, 0.5067, 0.75, 0.5067, 0.625, 0.5067, 0.625, 0.5067, 0.75, 0.4933, 0.75, 0.4933, 0.625, 0.5067, 0.5, 0.5067, 0.625, 0.4933, 0.625, 0.4933, 0.5, 0.4933, 0.5, 0.4933, 0.625, 0.4799, 0.625, 0.4799, 0.5, 0.4933, 0.625, 0.4933, 0.75, 0.4799, 0.75, 0.4799, 0.625, 0.4799, 0.625, 0.4799, 0.75, 0.4665, 0.75, 0.4665, 0.625, 0.4799, 0.5, 0.4799, 0.625, 0.4665, 0.625, 0.4665, 0.5, 0.4665, 0.5, 0.4665, 0.625, 0.453, 0.625, 0.453, 0.5, 0.4665, 0.625, 0.4665, 0.75, 0.453, 0.75, 0.453, 0.625, 0.453, 0.625, 0.453, 0.75, 0.4396, 0.75, 0.4396, 0.625, 0.453, 0.5, 0.453, 0.625, 0.4396, 0.625, 0.4396, 0.5, 0.4396, 0.5, 0.4396, 0.625, 0.4263, 0.625, 0.4263, 0.5, 0.4396, 0.625, 0.4396, 0.75, 0.4263, 0.75, 0.4263, 0.625, 0.4263, 0.625, 0.4263, 0.75, 0.4132, 0.75, 0.4132, 0.625, 0.4263, 0.5, 0.4263, 0.625, 0.4132, 0.625, 0.4132, 0.5, 0.6002, 0.25, 0.6002, 0.375, 0.5871, 0.375, 0.5871, 0.25, 0.6002, 0.375, 0.6002, 0.5, 0.5871, 0.5, 0.5871, 0.375, 0.5871, 0.375, 0.5871, 0.5, 0.5738, 0.5, 0.5738, 0.375, 0.5871, 0.25, 0.5871, 0.375, 0.5738, 0.375, 0.5738, 0.25, 0.5738, 0.25, 0.5738, 0.375, 0.5604, 0.375, 0.5604, 0.25, 0.5738, 0.375, 0.5738, 0.5, 0.5604, 0.5, 0.5604, 0.375, 0.5604, 0.375, 0.5604, 0.5, 0.5469, 0.5, 0.5469, 0.375, 0.5604, 0.25, 0.5604, 0.375, 0.5469, 0.375, 0.5469, 0.25, 0.5469, 0.25, 0.5469, 0.375, 0.5335, 0.375, 0.5335, 0.25, 0.5469, 0.375, 0.5469, 0.5, 0.5335, 0.5, 0.5335, 0.375, 0.5335, 0.375, 0.5335, 0.5, 0.5201, 0.5, 0.5201, 0.375, 0.5335, 0.25, 0.5335, 0.375, 0.5201, 0.375, 0.5201, 0.25, 0.5201, 0.25, 0.5201, 0.375, 0.5067, 0.375, 0.5067, 0.25, 0.5201, 0.375, 0.5201, 0.5, 0.5067, 0.5, 0.5067, 0.375, 0.5067, 0.375, 0.5067, 0.5, 0.4933, 0.5, 0.4933, 0.375, 0.5067, 0.25, 0.5067, 0.375, 0.4933, 0.375, 0.4933, 0.25, 0.4933, 0.25, 0.4933, 0.375, 0.4799, 0.375, 0.4799, 0.25, 0.4933, 0.375, 0.4933, 0.5, 0.4799, 0.5, 0.4799, 0.375, 0.4799, 0.375, 0.4799, 0.5, 0.4665, 0.5, 0.4665, 0.375, 0.4799, 0.25, 0.4799, 0.375, 0.4665, 0.375, 0.4665, 0.25, 0.4665, 0.25, 0.4665, 0.375, 0.453, 0.375, 0.453, 0.25, 0.4665, 0.375, 0.4665, 0.5, 0.453, 0.5, 0.453, 0.375, 0.453, 0.375, 0.453, 0.5, 0.4396, 0.5, 0.4396, 0.375, 0.453, 0.25, 0.453, 0.375, 0.4396, 0.375, 0.4396, 0.25, 0.4396, 0.25, 0.4396, 0.375, 0.4263, 0.375, 0.4263, 0.25, 0.4396, 0.375, 0.4396, 0.5, 0.4263, 0.5, 0.4263, 0.375, 0.4263, 0.375, 0.4263, 0.5, 0.4132, 0.5, 0.4132, 0.375, 0.4263, 0.25, 0.4263, 0.375, 0.4132, 0.375, 0.4132, 0.25, 0.6006, 0.0, 0.6002, 0.125, 0.5871, 0.125, 0.5872, 0.0, 0.6002, 0.125, 0.6002, 0.25, 0.5871, 0.25, 0.5871, 0.125, 0.5871, 0.125, 0.5871, 0.25, 0.5738, 0.25, 0.5738, 0.125, 0.5872, 0.0, 0.5871, 0.125, 0.5738, 0.125, 0.5738, 0.0, 0.5738, 0.0, 0.5738, 0.125, 0.5604, 0.125, 0.5604, 0.0, 0.5738, 0.125, 0.5738, 0.25, 0.5604, 0.25, 0.5604, 0.125, 0.5604, 0.125, 0.5604, 0.25, 0.5469, 0.25, 0.5469, 0.125, 0.5604, 0.0, 0.5604, 0.125, 0.5469, 0.125, 0.5469, 0.0, 0.5469, 0.0, 0.5469, 0.125, 0.5335, 0.125, 0.5335, 0.0, 0.5469, 0.125, 0.5469, 0.25, 0.5335, 0.25, 0.5335, 0.125, 0.5335, 0.125, 0.5335, 0.25, 0.5201, 0.25, 0.5201, 0.125, 0.5335, 0.0, 0.5335, 0.125, 0.5201, 0.125, 0.5201, 0.0, 0.5201, 0.0, 0.5201, 0.125, 0.5067, 0.125, 0.5067, 0.0, 0.5201, 0.125, 0.5201, 0.25, 0.5067, 0.25, 0.5067, 0.125, 0.5067, 0.125, 0.5067, 0.25, 0.4933, 0.25, 0.4933, 0.125, 0.5067, 0.0, 0.5067, 0.125, 0.4933, 0.125, 0.4933, 0.0, 0.4933, 0.0, 0.4933, 0.125, 0.4799, 0.125, 0.4799, 0.0, 0.4933, 0.125, 0.4933, 0.25, 0.4799, 0.25, 0.4799, 0.125, 0.4799, 0.125, 0.4799, 0.25, 0.4665, 0.25, 0.4665, 0.125, 0.4799, 0.0, 0.4799, 0.125, 0.4665, 0.125, 0.4665, 0.0, 0.4665, 0.0, 0.4665, 0.125, 0.453, 0.125, 0.453, 0.0, 0.4665, 0.125, 0.4665, 0.25, 0.453, 0.25, 0.453, 0.125, 0.453, 0.125, 0.453, 0.25, 0.4396, 0.25, 0.4396, 0.125, 0.453, 0.0, 0.453, 0.125, 0.4396, 0.125, 0.4396, 0.0, 0.4396, 0.0, 0.4396, 0.125, 0.4263, 0.125, 0.4262, 0.0, 0.4396, 0.125, 0.4396, 0.25, 0.4263, 0.25, 0.4263, 0.125, 0.4263, 0.125, 0.4263, 0.25, 0.4132, 0.25, 0.4132, 0.125, 0.4262, 0.0, 0.4263, 0.125, 0.4132, 0.125, 0.4128, 0.0, 0.6002, 0.75, 0.6122, 0.75, 0.6123, 0.875, 0.6002, 0.875, 0.6122, 0.75, 0.6209, 0.75, 0.6213, 0.875, 0.6123, 0.875, 0.6123, 0.875, 0.6213, 0.875, 0.625, 1.0, 0.6128, 1.0, 0.6002, 0.875, 0.6123, 0.875, 0.6128, 1.0, 0.6006, 1.0])
me_cube_001.materials.append(mat_bottle_base)
me_cube_001.materials.append(None)
me_cube_001.materials.append(mat_bottle__cup)
me_cube_001.update()

# ---- objects
ob_cube = bpy.data.objects.new('Cube', me_cube_001)

# ---- transforms, parenting, visibility, modifiers, constraints
ob_cube.location = (0.0, 0.0, 0.0)

# ---- collection membership
col_collection.objects.link(ob_cube)

# ---- scene / render settings (as saved in the file)
scene.frame_start = 1; scene.frame_end = 250; scene.frame_set(1)
scene.render.engine = 'BLENDER_EEVEE_NEXT'
scene.cycles.sampling_pattern = 'TABULATED_SOBOL'
bpy.context.view_layer.update()

# ---- added for rendering (the .blend has no active camera and no usable light): camera, sun
cam_auto = bpy.data.cameras.new('AutoCamera')
cam_auto.lens = 50.0
cam_auto.sensor_width = 36.0
cam_auto.clip_end = 1000.0
ob_auto_camera = bpy.data.objects.new('AutoCamera', cam_auto)
scene.collection.objects.link(ob_auto_camera)
ob_auto_camera.location = (5.70303, -6.84364, 5.13812)
ob_auto_camera.rotation_euler = (1.09748, -7.21219e-08, 0.694738)
scene.camera = ob_auto_camera
light_auto_sun = bpy.data.lights.new('AutoSun', 'SUN')
light_auto_sun.energy = 3.0
light_auto_sun.angle = 0.0523599
ob_auto_sun = bpy.data.objects.new('AutoSun', light_auto_sun)
scene.collection.objects.link(ob_auto_sun)
ob_auto_sun.rotation_euler = (0.872665, 0.174533, 0.523599)
bpy.context.view_layer.update()
